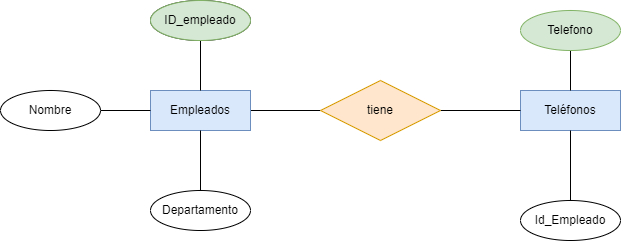

The diagram above was exported from draw.io. Its source (the exported page's mxGraphModel, read from the mxfile embedded in the PNG):
<mxGraphModel dx="1216" dy="779" grid="1" gridSize="10" guides="1" tooltips="1" connect="1" arrows="1" fold="1" page="1" pageScale="1" pageWidth="850" pageHeight="1100" math="0" shadow="0">
  <root>
    <mxCell id="0" />
    <mxCell id="1" parent="0" />
    <mxCell id="2" value="" style="edgeStyle=none;html=1;fontColor=#000000;endArrow=none;endFill=0;" edge="1" parent="1" source="4" target="7">
      <mxGeometry relative="1" as="geometry" />
    </mxCell>
    <mxCell id="3" value="1:1" style="edgeLabel;html=1;align=center;verticalAlign=middle;resizable=0;points=[];fontColor=#FFFFFF;" vertex="1" connectable="0" parent="2">
      <mxGeometry x="0.3143" y="2" relative="1" as="geometry">
        <mxPoint x="-26" y="-8" as="offset" />
      </mxGeometry>
    </mxCell>
    <mxCell id="4" value="Empleados" style="whiteSpace=wrap;html=1;align=center;fillColor=#dae8fc;strokeColor=#6c8ebf;fontColor=#000000;" vertex="1" parent="1">
      <mxGeometry x="230" y="210" width="100" height="40" as="geometry" />
    </mxCell>
    <mxCell id="5" value="Teléfonos" style="whiteSpace=wrap;html=1;align=center;fillColor=#dae8fc;strokeColor=#6c8ebf;fontColor=#000000;" vertex="1" parent="1">
      <mxGeometry x="600" y="210" width="100" height="40" as="geometry" />
    </mxCell>
    <mxCell id="6" value="" style="edgeStyle=none;html=1;fontColor=#FFFFFF;endArrow=none;endFill=0;" edge="1" parent="1" source="7" target="5">
      <mxGeometry relative="1" as="geometry" />
    </mxCell>
    <mxCell id="7" value="tiene" style="shape=rhombus;perimeter=rhombusPerimeter;whiteSpace=wrap;html=1;align=center;fillColor=#ffe6cc;strokeColor=#d79b00;fontColor=#000000;" vertex="1" parent="1">
      <mxGeometry x="400" y="200" width="120" height="60" as="geometry" />
    </mxCell>
    <mxCell id="8" value="1:N" style="edgeLabel;html=1;align=center;verticalAlign=middle;resizable=0;points=[];fontColor=#FFFFFF;" vertex="1" connectable="0" parent="1">
      <mxGeometry x="550" y="220" as="geometry">
        <mxPoint x="35" y="-1" as="offset" />
      </mxGeometry>
    </mxCell>
    <mxCell id="9" value="1:N" style="edgeLabel;html=1;align=center;verticalAlign=middle;resizable=0;points=[];fontColor=#FFFFFF;" vertex="1" connectable="0" parent="1">
      <mxGeometry x="470" y="170" as="geometry">
        <mxPoint x="-12" y="6" as="offset" />
      </mxGeometry>
    </mxCell>
    <mxCell id="12" value="" style="edgeStyle=none;html=1;fontColor=#FFFFFF;endArrow=none;endFill=0;" edge="1" parent="1" target="4">
      <mxGeometry relative="1" as="geometry">
        <mxPoint x="280" y="310" as="sourcePoint" />
      </mxGeometry>
    </mxCell>
    <mxCell id="14" value="" style="edgeStyle=none;html=1;fontColor=#FFFFFF;endArrow=none;endFill=0;" edge="1" parent="1" source="15" target="4">
      <mxGeometry relative="1" as="geometry" />
    </mxCell>
    <mxCell id="15" value="Attribute" style="ellipse;whiteSpace=wrap;html=1;align=center;fontColor=#FFFFFF;" vertex="1" parent="1">
      <mxGeometry x="230" y="120" width="100" height="40" as="geometry" />
    </mxCell>
    <mxCell id="18" value="" style="edgeStyle=none;html=1;fontColor=#FFFFFF;endArrow=none;endFill=0;" edge="1" parent="1" source="19" target="5">
      <mxGeometry relative="1" as="geometry" />
    </mxCell>
    <mxCell id="19" value="Telefono" style="ellipse;whiteSpace=wrap;html=1;align=center;fillColor=#d5e8d4;strokeColor=#82b366;fontColor=#000000;" vertex="1" parent="1">
      <mxGeometry x="600" y="130" width="100" height="40" as="geometry" />
    </mxCell>
    <mxCell id="20" value="" style="edgeStyle=none;html=1;fontColor=#FFFFFF;endArrow=none;endFill=0;" edge="1" parent="1" source="21" target="5">
      <mxGeometry relative="1" as="geometry" />
    </mxCell>
    <mxCell id="21" value="Id_Empleado" style="ellipse;whiteSpace=wrap;html=1;align=center;fontColor=#000000;fillColor=#FFFFFF;" vertex="1" parent="1">
      <mxGeometry x="600" y="320" width="100" height="40" as="geometry" />
    </mxCell>
    <mxCell id="22" value="ID_empleado" style="ellipse;whiteSpace=wrap;html=1;align=center;fillColor=#d5e8d4;strokeColor=#82b366;fontColor=#000000;" vertex="1" parent="1">
      <mxGeometry x="230" y="120" width="100" height="40" as="geometry" />
    </mxCell>
    <mxCell id="28" value="" style="edgeStyle=none;html=1;endArrow=none;endFill=0;" edge="1" parent="1" source="26" target="4">
      <mxGeometry relative="1" as="geometry" />
    </mxCell>
    <mxCell id="26" value="Nombre" style="ellipse;whiteSpace=wrap;html=1;align=center;fontColor=#000000;fillColor=#FFFFFF;" vertex="1" parent="1">
      <mxGeometry x="80" y="210" width="100" height="40" as="geometry" />
    </mxCell>
    <mxCell id="27" value="Departamento" style="ellipse;whiteSpace=wrap;html=1;align=center;fontColor=#000000;fillColor=#FFFFFF;" vertex="1" parent="1">
      <mxGeometry x="230" y="310" width="100" height="40" as="geometry" />
    </mxCell>
  </root>
</mxGraphModel>